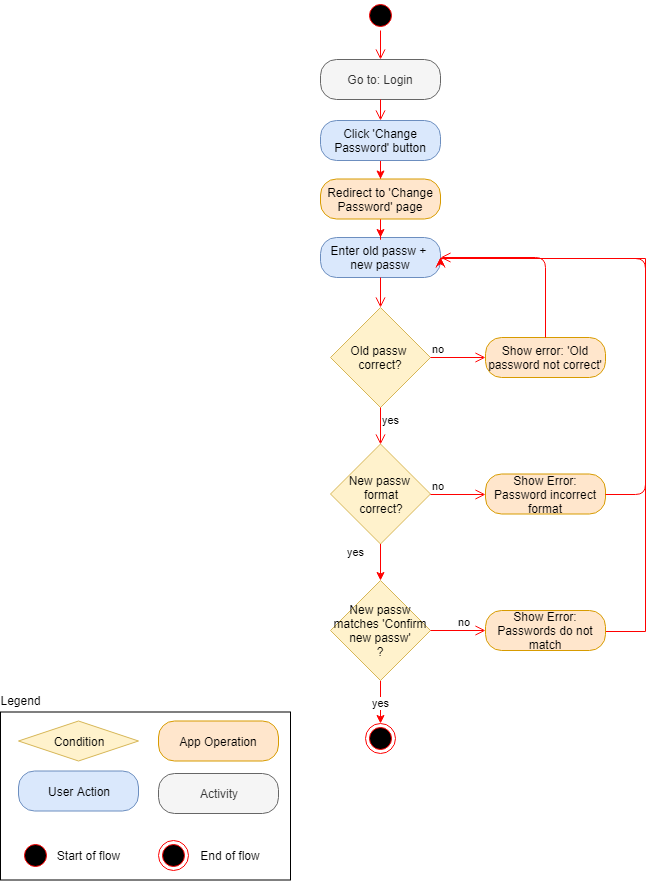

The diagram above was exported from draw.io. Its source (the exported page's mxGraphModel, read from the mxfile embedded in the PNG):
<mxGraphModel dx="1394" dy="834" grid="1" gridSize="10" guides="1" tooltips="1" connect="1" arrows="1" fold="1" page="1" pageScale="1" pageWidth="850" pageHeight="1100" math="0" shadow="0">
  <root>
    <mxCell id="OETTpY5ViEGDu0lSZ5DH-0" />
    <mxCell id="OETTpY5ViEGDu0lSZ5DH-1" parent="OETTpY5ViEGDu0lSZ5DH-0" />
    <mxCell id="OETTpY5ViEGDu0lSZ5DH-2" value="" style="ellipse;html=1;shape=startState;fillColor=#000000;strokeColor=#ff0000;" parent="OETTpY5ViEGDu0lSZ5DH-1" vertex="1">
      <mxGeometry x="380" y="30" width="30" height="30" as="geometry" />
    </mxCell>
    <mxCell id="OETTpY5ViEGDu0lSZ5DH-3" value="" style="edgeStyle=orthogonalEdgeStyle;html=1;verticalAlign=bottom;endArrow=open;endSize=8;strokeColor=#ff0000;entryX=0.5;entryY=0;entryDx=0;entryDy=0;" parent="OETTpY5ViEGDu0lSZ5DH-1" source="OETTpY5ViEGDu0lSZ5DH-2" target="OETTpY5ViEGDu0lSZ5DH-4" edge="1">
      <mxGeometry relative="1" as="geometry">
        <mxPoint x="395" y="120" as="targetPoint" />
      </mxGeometry>
    </mxCell>
    <UserObject label="Go to: Login" link="data:page/id,yVTzONY6EE9goDY2ttcx" id="OETTpY5ViEGDu0lSZ5DH-4">
      <mxCell style="rounded=1;whiteSpace=wrap;html=1;arcSize=40;fontColor=#333333;fillColor=#f5f5f5;strokeColor=#666666;" parent="OETTpY5ViEGDu0lSZ5DH-1" vertex="1">
        <mxGeometry x="335" y="89" width="120" height="40" as="geometry" />
      </mxCell>
    </UserObject>
    <mxCell id="OETTpY5ViEGDu0lSZ5DH-5" value="" style="edgeStyle=orthogonalEdgeStyle;html=1;verticalAlign=bottom;endArrow=open;endSize=8;strokeColor=#ff0000;" parent="OETTpY5ViEGDu0lSZ5DH-1" source="OETTpY5ViEGDu0lSZ5DH-4" target="OETTpY5ViEGDu0lSZ5DH-6" edge="1">
      <mxGeometry relative="1" as="geometry">
        <mxPoint x="395" y="189" as="targetPoint" />
      </mxGeometry>
    </mxCell>
    <mxCell id="DFZvQmf_2RIWFRDGmGPe-0" value="" style="edgeStyle=orthogonalEdgeStyle;rounded=0;orthogonalLoop=1;jettySize=auto;html=1;strokeColor=#FF0000;" edge="1" parent="OETTpY5ViEGDu0lSZ5DH-1" source="OETTpY5ViEGDu0lSZ5DH-6" target="DFZvQmf_2RIWFRDGmGPe-1">
      <mxGeometry relative="1" as="geometry">
        <mxPoint x="395" y="220" as="targetPoint" />
      </mxGeometry>
    </mxCell>
    <mxCell id="OETTpY5ViEGDu0lSZ5DH-6" value="Click 'Change Password' button" style="rounded=1;whiteSpace=wrap;html=1;arcSize=40;fillColor=#dae8fc;strokeColor=#6c8ebf;" parent="OETTpY5ViEGDu0lSZ5DH-1" vertex="1">
      <mxGeometry x="335" y="150" width="120" height="40" as="geometry" />
    </mxCell>
    <mxCell id="OETTpY5ViEGDu0lSZ5DH-8" value="Enter old passw +&amp;nbsp; new passw" style="rounded=1;whiteSpace=wrap;html=1;arcSize=40;fillColor=#dae8fc;strokeColor=#6c8ebf;" parent="OETTpY5ViEGDu0lSZ5DH-1" vertex="1">
      <mxGeometry x="335" y="267" width="120" height="40" as="geometry" />
    </mxCell>
    <mxCell id="OETTpY5ViEGDu0lSZ5DH-9" value="" style="edgeStyle=orthogonalEdgeStyle;html=1;verticalAlign=bottom;endArrow=open;endSize=8;strokeColor=#ff0000;entryX=0.5;entryY=0;entryDx=0;entryDy=0;" parent="OETTpY5ViEGDu0lSZ5DH-1" source="OETTpY5ViEGDu0lSZ5DH-8" target="OETTpY5ViEGDu0lSZ5DH-10" edge="1">
      <mxGeometry relative="1" as="geometry">
        <mxPoint x="395" y="367" as="targetPoint" />
      </mxGeometry>
    </mxCell>
    <mxCell id="OETTpY5ViEGDu0lSZ5DH-10" value="Old passw &lt;br&gt;correct?" style="rhombus;whiteSpace=wrap;html=1;fillColor=#fff2cc;strokeColor=#d6b656;" parent="OETTpY5ViEGDu0lSZ5DH-1" vertex="1">
      <mxGeometry x="345" y="337" width="100" height="100" as="geometry" />
    </mxCell>
    <mxCell id="OETTpY5ViEGDu0lSZ5DH-11" value="no" style="edgeStyle=orthogonalEdgeStyle;html=1;align=left;verticalAlign=bottom;endArrow=open;endSize=8;strokeColor=#ff0000;entryX=0;entryY=0.5;entryDx=0;entryDy=0;" parent="OETTpY5ViEGDu0lSZ5DH-1" source="OETTpY5ViEGDu0lSZ5DH-10" target="OETTpY5ViEGDu0lSZ5DH-13" edge="1">
      <mxGeometry x="-1" relative="1" as="geometry">
        <mxPoint x="500" y="417" as="targetPoint" />
      </mxGeometry>
    </mxCell>
    <mxCell id="OETTpY5ViEGDu0lSZ5DH-12" value="yes" style="edgeStyle=orthogonalEdgeStyle;html=1;align=left;verticalAlign=top;endArrow=open;endSize=8;strokeColor=#ff0000;entryX=0.5;entryY=0;entryDx=0;entryDy=0;" parent="OETTpY5ViEGDu0lSZ5DH-1" source="OETTpY5ViEGDu0lSZ5DH-10" target="Vmu3GMtuA9mwwAxE-9Y_-2" edge="1">
      <mxGeometry x="-1" relative="1" as="geometry">
        <mxPoint x="395" y="487" as="targetPoint" />
      </mxGeometry>
    </mxCell>
    <mxCell id="OETTpY5ViEGDu0lSZ5DH-13" value="Show error: 'Old password not correct'" style="rounded=1;whiteSpace=wrap;html=1;arcSize=40;fillColor=#ffe6cc;strokeColor=#d79b00;" parent="OETTpY5ViEGDu0lSZ5DH-1" vertex="1">
      <mxGeometry x="500" y="367" width="120" height="40" as="geometry" />
    </mxCell>
    <mxCell id="OETTpY5ViEGDu0lSZ5DH-14" value="" style="edgeStyle=orthogonalEdgeStyle;html=1;verticalAlign=bottom;endArrow=open;endSize=8;strokeColor=#ff0000;entryX=1;entryY=0.5;entryDx=0;entryDy=0;" parent="OETTpY5ViEGDu0lSZ5DH-1" source="OETTpY5ViEGDu0lSZ5DH-13" target="OETTpY5ViEGDu0lSZ5DH-8" edge="1">
      <mxGeometry relative="1" as="geometry">
        <mxPoint x="560" y="287" as="targetPoint" />
        <Array as="points">
          <mxPoint x="560" y="287" />
        </Array>
      </mxGeometry>
    </mxCell>
    <mxCell id="EciKz0M6OgKBqpdsT3Sv-4" value="yes" style="edgeStyle=orthogonalEdgeStyle;rounded=0;orthogonalLoop=1;jettySize=auto;html=1;strokeColor=#FF0000;" parent="OETTpY5ViEGDu0lSZ5DH-1" source="Vmu3GMtuA9mwwAxE-9Y_-2" target="EciKz0M6OgKBqpdsT3Sv-1" edge="1">
      <mxGeometry x="0.0234" y="23" relative="1" as="geometry">
        <mxPoint x="-2" y="-10" as="offset" />
      </mxGeometry>
    </mxCell>
    <mxCell id="Vmu3GMtuA9mwwAxE-9Y_-2" value="New passw&amp;nbsp;&lt;br&gt;format&lt;br&gt;correct?&lt;br&gt;" style="rhombus;whiteSpace=wrap;html=1;fillColor=#fff2cc;strokeColor=#d6b656;" parent="OETTpY5ViEGDu0lSZ5DH-1" vertex="1">
      <mxGeometry x="345" y="473.5" width="100" height="100" as="geometry" />
    </mxCell>
    <mxCell id="Vmu3GMtuA9mwwAxE-9Y_-3" value="no" style="edgeStyle=orthogonalEdgeStyle;html=1;align=left;verticalAlign=bottom;endArrow=open;endSize=8;strokeColor=#ff0000;exitX=1;exitY=0.5;exitDx=0;exitDy=0;entryX=0;entryY=0.5;entryDx=0;entryDy=0;" parent="OETTpY5ViEGDu0lSZ5DH-1" source="Vmu3GMtuA9mwwAxE-9Y_-2" target="Vmu3GMtuA9mwwAxE-9Y_-6" edge="1">
      <mxGeometry x="-1" relative="1" as="geometry">
        <mxPoint x="500" y="537" as="targetPoint" />
      </mxGeometry>
    </mxCell>
    <mxCell id="Vmu3GMtuA9mwwAxE-9Y_-6" value="Show Error: Password incorrect format" style="rounded=1;whiteSpace=wrap;html=1;arcSize=40;fillColor=#ffe6cc;strokeColor=#d79b00;" parent="OETTpY5ViEGDu0lSZ5DH-1" vertex="1">
      <mxGeometry x="500" y="503.5" width="120" height="40" as="geometry" />
    </mxCell>
    <mxCell id="Vmu3GMtuA9mwwAxE-9Y_-7" value="" style="edgeStyle=orthogonalEdgeStyle;html=1;verticalAlign=bottom;endArrow=open;endSize=8;strokeColor=#ff0000;exitX=1;exitY=0.5;exitDx=0;exitDy=0;entryX=1;entryY=0.5;entryDx=0;entryDy=0;" parent="OETTpY5ViEGDu0lSZ5DH-1" source="Vmu3GMtuA9mwwAxE-9Y_-6" target="OETTpY5ViEGDu0lSZ5DH-8" edge="1">
      <mxGeometry relative="1" as="geometry">
        <mxPoint x="530" y="218.5" as="targetPoint" />
        <Array as="points">
          <mxPoint x="660" y="523.5" />
          <mxPoint x="660" y="287.5" />
        </Array>
        <mxPoint x="610" y="578.5" as="sourcePoint" />
      </mxGeometry>
    </mxCell>
    <mxCell id="EciKz0M6OgKBqpdsT3Sv-8" value="yes" style="edgeStyle=orthogonalEdgeStyle;rounded=0;orthogonalLoop=1;jettySize=auto;html=1;strokeColor=#FF0000;" parent="OETTpY5ViEGDu0lSZ5DH-1" source="EciKz0M6OgKBqpdsT3Sv-1" target="EciKz0M6OgKBqpdsT3Sv-9" edge="1">
      <mxGeometry relative="1" as="geometry">
        <mxPoint x="398" y="815" as="targetPoint" />
      </mxGeometry>
    </mxCell>
    <mxCell id="EciKz0M6OgKBqpdsT3Sv-1" value="New passw matches 'Confirm new passw'&lt;br&gt;?&lt;br&gt;" style="rhombus;whiteSpace=wrap;html=1;fillColor=#fff2cc;strokeColor=#d6b656;" parent="OETTpY5ViEGDu0lSZ5DH-1" vertex="1">
      <mxGeometry x="345" y="610" width="100" height="100" as="geometry" />
    </mxCell>
    <mxCell id="EciKz0M6OgKBqpdsT3Sv-2" value="no" style="edgeStyle=orthogonalEdgeStyle;html=1;align=left;verticalAlign=bottom;endArrow=open;endSize=8;strokeColor=#ff0000;entryX=0;entryY=0.5;entryDx=0;entryDy=0;" parent="OETTpY5ViEGDu0lSZ5DH-1" source="EciKz0M6OgKBqpdsT3Sv-1" target="EciKz0M6OgKBqpdsT3Sv-3" edge="1">
      <mxGeometry x="0.027" y="-3" relative="1" as="geometry">
        <mxPoint x="550" y="680" as="targetPoint" />
        <mxPoint x="-2" y="-3" as="offset" />
      </mxGeometry>
    </mxCell>
    <mxCell id="EciKz0M6OgKBqpdsT3Sv-6" value="" style="edgeStyle=orthogonalEdgeStyle;rounded=0;orthogonalLoop=1;jettySize=auto;html=1;strokeColor=#FF0000;entryX=1;entryY=0.5;entryDx=0;entryDy=0;" parent="OETTpY5ViEGDu0lSZ5DH-1" source="EciKz0M6OgKBqpdsT3Sv-3" target="OETTpY5ViEGDu0lSZ5DH-8" edge="1">
      <mxGeometry relative="1" as="geometry">
        <mxPoint x="700" y="680" as="targetPoint" />
        <Array as="points">
          <mxPoint x="660" y="660.5" />
          <mxPoint x="660" y="287.5" />
        </Array>
      </mxGeometry>
    </mxCell>
    <mxCell id="EciKz0M6OgKBqpdsT3Sv-3" value="Show Error: Passwords do not match" style="rounded=1;whiteSpace=wrap;html=1;arcSize=40;fillColor=#ffe6cc;strokeColor=#d79b00;" parent="OETTpY5ViEGDu0lSZ5DH-1" vertex="1">
      <mxGeometry x="500" y="640" width="120" height="40" as="geometry" />
    </mxCell>
    <mxCell id="EciKz0M6OgKBqpdsT3Sv-9" value="" style="ellipse;html=1;shape=endState;fillColor=#000000;strokeColor=#ff0000;" parent="OETTpY5ViEGDu0lSZ5DH-1" vertex="1">
      <mxGeometry x="380" y="753" width="30" height="30" as="geometry" />
    </mxCell>
    <mxCell id="tn8lTDWdDnZuvqjHD1Gj-0" value="" style="rounded=0;whiteSpace=wrap;html=1;fillColor=none;" parent="OETTpY5ViEGDu0lSZ5DH-1" vertex="1">
      <mxGeometry x="15" y="741.5" width="290" height="168" as="geometry" />
    </mxCell>
    <mxCell id="tn8lTDWdDnZuvqjHD1Gj-1" value="User Action" style="rounded=1;whiteSpace=wrap;html=1;arcSize=40;fillColor=#dae8fc;strokeColor=#6c8ebf;" parent="OETTpY5ViEGDu0lSZ5DH-1" vertex="1">
      <mxGeometry x="33" y="800.5" width="120" height="40" as="geometry" />
    </mxCell>
    <mxCell id="tn8lTDWdDnZuvqjHD1Gj-2" value="Legend" style="text;html=1;strokeColor=none;fillColor=none;align=center;verticalAlign=middle;whiteSpace=wrap;rounded=0;" parent="OETTpY5ViEGDu0lSZ5DH-1" vertex="1">
      <mxGeometry x="15" y="719.5" width="40" height="20" as="geometry" />
    </mxCell>
    <mxCell id="tn8lTDWdDnZuvqjHD1Gj-3" value="Activity" style="rounded=1;whiteSpace=wrap;html=1;arcSize=40;fillColor=#f5f5f5;strokeColor=#666666;fontColor=#333333;" parent="OETTpY5ViEGDu0lSZ5DH-1" vertex="1">
      <mxGeometry x="173" y="803" width="120" height="40" as="geometry" />
    </mxCell>
    <mxCell id="tn8lTDWdDnZuvqjHD1Gj-4" value="Condition" style="rhombus;whiteSpace=wrap;html=1;fillColor=#fff2cc;strokeColor=#d6b656;" parent="OETTpY5ViEGDu0lSZ5DH-1" vertex="1">
      <mxGeometry x="33" y="750.5" width="120" height="40" as="geometry" />
    </mxCell>
    <mxCell id="tn8lTDWdDnZuvqjHD1Gj-5" value="App Operation" style="rounded=1;whiteSpace=wrap;html=1;arcSize=40;fillColor=#ffe6cc;strokeColor=#d79b00;" parent="OETTpY5ViEGDu0lSZ5DH-1" vertex="1">
      <mxGeometry x="173" y="750.5" width="120" height="40" as="geometry" />
    </mxCell>
    <mxCell id="tn8lTDWdDnZuvqjHD1Gj-6" value="" style="ellipse;html=1;shape=startState;fillColor=#000000;strokeColor=#ff0000;" parent="OETTpY5ViEGDu0lSZ5DH-1" vertex="1">
      <mxGeometry x="35" y="869.5" width="30" height="30" as="geometry" />
    </mxCell>
    <mxCell id="tn8lTDWdDnZuvqjHD1Gj-7" value="" style="ellipse;html=1;shape=endState;fillColor=#000000;strokeColor=#ff0000;" parent="OETTpY5ViEGDu0lSZ5DH-1" vertex="1">
      <mxGeometry x="173" y="869.5" width="30" height="30" as="geometry" />
    </mxCell>
    <mxCell id="tn8lTDWdDnZuvqjHD1Gj-8" value="Start of flow" style="text;html=1;strokeColor=none;fillColor=none;align=center;verticalAlign=middle;whiteSpace=wrap;rounded=0;" parent="OETTpY5ViEGDu0lSZ5DH-1" vertex="1">
      <mxGeometry x="65" y="874.5" width="75" height="20" as="geometry" />
    </mxCell>
    <mxCell id="tn8lTDWdDnZuvqjHD1Gj-9" value="End of flow" style="text;html=1;strokeColor=none;fillColor=none;align=center;verticalAlign=middle;whiteSpace=wrap;rounded=0;" parent="OETTpY5ViEGDu0lSZ5DH-1" vertex="1">
      <mxGeometry x="210" y="874.5" width="70" height="20" as="geometry" />
    </mxCell>
    <mxCell id="DFZvQmf_2RIWFRDGmGPe-3" value="" style="edgeStyle=orthogonalEdgeStyle;rounded=0;orthogonalLoop=1;jettySize=auto;html=1;strokeColor=#FF0000;entryX=0.5;entryY=0;entryDx=0;entryDy=0;" edge="1" parent="OETTpY5ViEGDu0lSZ5DH-1" source="DFZvQmf_2RIWFRDGmGPe-1" target="OETTpY5ViEGDu0lSZ5DH-8">
      <mxGeometry relative="1" as="geometry">
        <mxPoint x="535" y="228.5" as="targetPoint" />
      </mxGeometry>
    </mxCell>
    <mxCell id="DFZvQmf_2RIWFRDGmGPe-1" value="Redirect to 'Change Password' page" style="rounded=1;whiteSpace=wrap;html=1;arcSize=40;fillColor=#ffe6cc;strokeColor=#d79b00;" vertex="1" parent="OETTpY5ViEGDu0lSZ5DH-1">
      <mxGeometry x="335" y="208.5" width="120" height="40" as="geometry" />
    </mxCell>
  </root>
</mxGraphModel>